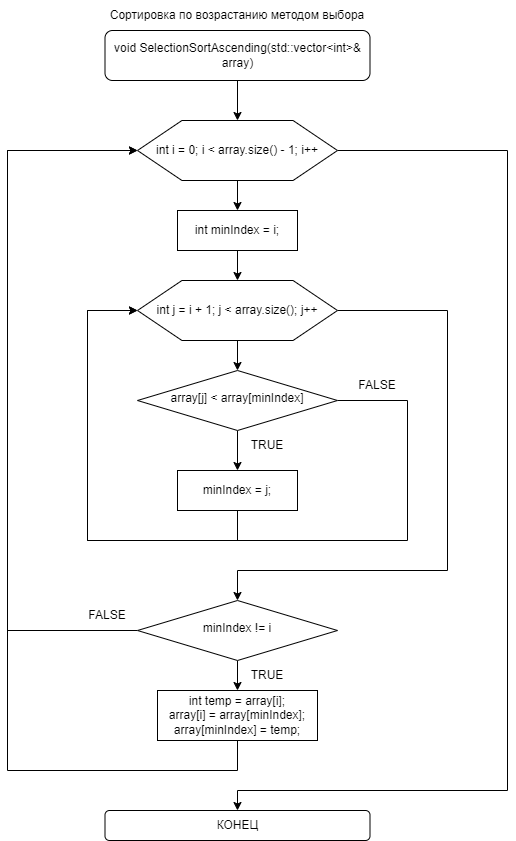

The diagram above was exported from draw.io. Its source (the exported page's mxGraphModel, read from the mxfile embedded in the PNG):
<mxGraphModel dx="1002" dy="543" grid="1" gridSize="10" guides="1" tooltips="1" connect="1" arrows="1" fold="1" page="1" pageScale="1" pageWidth="827" pageHeight="1169" math="0" shadow="0">
  <root>
    <mxCell id="WIyWlLk6GJQsqaUBKTNV-0" />
    <mxCell id="WIyWlLk6GJQsqaUBKTNV-1" parent="WIyWlLk6GJQsqaUBKTNV-0" />
    <mxCell id="0e74X8bRMp90lmVFPqtn-0" style="edgeStyle=orthogonalEdgeStyle;rounded=0;orthogonalLoop=1;jettySize=auto;html=1;exitX=0.5;exitY=1;exitDx=0;exitDy=0;entryX=0.5;entryY=0;entryDx=0;entryDy=0;" edge="1" parent="WIyWlLk6GJQsqaUBKTNV-1" source="0e74X8bRMp90lmVFPqtn-1" target="0e74X8bRMp90lmVFPqtn-21">
      <mxGeometry relative="1" as="geometry" />
    </mxCell>
    <mxCell id="0e74X8bRMp90lmVFPqtn-1" value="void SelectionSortAscending(std::vector&amp;lt;int&amp;gt;&amp;amp; array)" style="rounded=1;whiteSpace=wrap;html=1;fontSize=12;glass=0;strokeWidth=1;shadow=0;" vertex="1" parent="WIyWlLk6GJQsqaUBKTNV-1">
      <mxGeometry x="247.5" y="80" width="265" height="50" as="geometry" />
    </mxCell>
    <mxCell id="0e74X8bRMp90lmVFPqtn-2" style="edgeStyle=orthogonalEdgeStyle;rounded=0;orthogonalLoop=1;jettySize=auto;html=1;exitX=0.5;exitY=1;exitDx=0;exitDy=0;entryX=0.5;entryY=0;entryDx=0;entryDy=0;" edge="1" parent="WIyWlLk6GJQsqaUBKTNV-1" source="0e74X8bRMp90lmVFPqtn-3" target="0e74X8bRMp90lmVFPqtn-24">
      <mxGeometry relative="1" as="geometry" />
    </mxCell>
    <mxCell id="0e74X8bRMp90lmVFPqtn-3" value="int minIndex = i;" style="rounded=0;whiteSpace=wrap;html=1;" vertex="1" parent="WIyWlLk6GJQsqaUBKTNV-1">
      <mxGeometry x="320" y="260" width="120" height="40" as="geometry" />
    </mxCell>
    <mxCell id="0e74X8bRMp90lmVFPqtn-4" value="" style="edgeStyle=orthogonalEdgeStyle;rounded=0;orthogonalLoop=1;jettySize=auto;exitX=1;exitY=0.5;exitDx=0;exitDy=0;entryX=0.5;entryY=0;entryDx=0;entryDy=0;html=1;" edge="1" parent="WIyWlLk6GJQsqaUBKTNV-1" source="0e74X8bRMp90lmVFPqtn-24" target="0e74X8bRMp90lmVFPqtn-12">
      <mxGeometry relative="1" as="geometry">
        <Array as="points">
          <mxPoint x="590" y="360" />
          <mxPoint x="590" y="620" />
          <mxPoint x="380" y="620" />
        </Array>
      </mxGeometry>
    </mxCell>
    <mxCell id="0e74X8bRMp90lmVFPqtn-5" style="edgeStyle=orthogonalEdgeStyle;rounded=0;orthogonalLoop=1;jettySize=auto;html=1;exitX=0.5;exitY=1;exitDx=0;exitDy=0;entryX=0.5;entryY=0;entryDx=0;entryDy=0;" edge="1" parent="WIyWlLk6GJQsqaUBKTNV-1" source="0e74X8bRMp90lmVFPqtn-7" target="0e74X8bRMp90lmVFPqtn-9">
      <mxGeometry relative="1" as="geometry" />
    </mxCell>
    <mxCell id="0e74X8bRMp90lmVFPqtn-6" style="edgeStyle=orthogonalEdgeStyle;rounded=0;orthogonalLoop=1;jettySize=auto;html=1;exitX=1;exitY=0.5;exitDx=0;exitDy=0;entryX=0;entryY=0.5;entryDx=0;entryDy=0;" edge="1" parent="WIyWlLk6GJQsqaUBKTNV-1" source="0e74X8bRMp90lmVFPqtn-7" target="0e74X8bRMp90lmVFPqtn-24">
      <mxGeometry relative="1" as="geometry">
        <Array as="points">
          <mxPoint x="550" y="450" />
          <mxPoint x="550" y="590" />
          <mxPoint x="230" y="590" />
          <mxPoint x="230" y="360" />
        </Array>
      </mxGeometry>
    </mxCell>
    <mxCell id="0e74X8bRMp90lmVFPqtn-7" value="array[j] &amp;lt; array[minIndex]" style="rhombus;whiteSpace=wrap;html=1;shadow=0;fontFamily=Helvetica;fontSize=12;align=center;strokeWidth=1;spacing=6;spacingTop=-4;" vertex="1" parent="WIyWlLk6GJQsqaUBKTNV-1">
      <mxGeometry x="280" y="420" width="200" height="60" as="geometry" />
    </mxCell>
    <mxCell id="0e74X8bRMp90lmVFPqtn-8" style="edgeStyle=orthogonalEdgeStyle;rounded=0;orthogonalLoop=1;jettySize=auto;html=1;exitX=0.5;exitY=1;exitDx=0;exitDy=0;entryX=0;entryY=0.5;entryDx=0;entryDy=0;" edge="1" parent="WIyWlLk6GJQsqaUBKTNV-1" source="0e74X8bRMp90lmVFPqtn-9" target="0e74X8bRMp90lmVFPqtn-24">
      <mxGeometry relative="1" as="geometry">
        <Array as="points">
          <mxPoint x="380" y="590" />
          <mxPoint x="230" y="590" />
          <mxPoint x="230" y="360" />
        </Array>
      </mxGeometry>
    </mxCell>
    <mxCell id="0e74X8bRMp90lmVFPqtn-9" value="minIndex = j;" style="rounded=0;whiteSpace=wrap;html=1;" vertex="1" parent="WIyWlLk6GJQsqaUBKTNV-1">
      <mxGeometry x="320" y="520" width="120" height="40" as="geometry" />
    </mxCell>
    <mxCell id="0e74X8bRMp90lmVFPqtn-10" style="edgeStyle=orthogonalEdgeStyle;rounded=0;orthogonalLoop=1;jettySize=auto;html=1;exitX=0.5;exitY=1;exitDx=0;exitDy=0;entryX=0.5;entryY=0;entryDx=0;entryDy=0;" edge="1" parent="WIyWlLk6GJQsqaUBKTNV-1" source="0e74X8bRMp90lmVFPqtn-12" target="0e74X8bRMp90lmVFPqtn-14">
      <mxGeometry relative="1" as="geometry" />
    </mxCell>
    <mxCell id="0e74X8bRMp90lmVFPqtn-11" style="edgeStyle=orthogonalEdgeStyle;rounded=0;orthogonalLoop=1;jettySize=auto;html=1;exitX=0;exitY=0.5;exitDx=0;exitDy=0;entryX=0;entryY=0.5;entryDx=0;entryDy=0;" edge="1" parent="WIyWlLk6GJQsqaUBKTNV-1" source="0e74X8bRMp90lmVFPqtn-12" target="0e74X8bRMp90lmVFPqtn-21">
      <mxGeometry relative="1" as="geometry">
        <Array as="points">
          <mxPoint x="150" y="680" />
          <mxPoint x="150" y="200" />
        </Array>
      </mxGeometry>
    </mxCell>
    <mxCell id="0e74X8bRMp90lmVFPqtn-12" value="minIndex != i" style="rhombus;whiteSpace=wrap;html=1;shadow=0;fontFamily=Helvetica;fontSize=12;align=center;strokeWidth=1;spacing=6;spacingTop=-4;" vertex="1" parent="WIyWlLk6GJQsqaUBKTNV-1">
      <mxGeometry x="280" y="650" width="200" height="60" as="geometry" />
    </mxCell>
    <mxCell id="0e74X8bRMp90lmVFPqtn-13" value="FALSE" style="text;html=1;align=center;verticalAlign=middle;whiteSpace=wrap;rounded=0;" vertex="1" parent="WIyWlLk6GJQsqaUBKTNV-1">
      <mxGeometry x="490" y="420" width="60" height="30" as="geometry" />
    </mxCell>
    <mxCell id="0e74X8bRMp90lmVFPqtn-14" value="&lt;div&gt;&lt;div&gt;int temp = array[i];&lt;/div&gt;&lt;div&gt;array[i] = array[minIndex];&lt;/div&gt;&lt;div&gt;array[minIndex] = temp;&lt;/div&gt;&lt;/div&gt;" style="rounded=0;whiteSpace=wrap;html=1;" vertex="1" parent="WIyWlLk6GJQsqaUBKTNV-1">
      <mxGeometry x="300" y="740" width="160" height="50" as="geometry" />
    </mxCell>
    <mxCell id="0e74X8bRMp90lmVFPqtn-15" style="edgeStyle=orthogonalEdgeStyle;rounded=0;orthogonalLoop=1;jettySize=auto;html=1;exitX=0.5;exitY=1;exitDx=0;exitDy=0;entryX=0;entryY=0.5;entryDx=0;entryDy=0;" edge="1" parent="WIyWlLk6GJQsqaUBKTNV-1" source="0e74X8bRMp90lmVFPqtn-14" target="0e74X8bRMp90lmVFPqtn-21">
      <mxGeometry relative="1" as="geometry">
        <mxPoint x="380" y="920" as="sourcePoint" />
        <Array as="points">
          <mxPoint x="380" y="820" />
          <mxPoint x="150" y="820" />
          <mxPoint x="150" y="200" />
        </Array>
      </mxGeometry>
    </mxCell>
    <mxCell id="0e74X8bRMp90lmVFPqtn-16" value="TRUE" style="text;html=1;align=center;verticalAlign=middle;whiteSpace=wrap;rounded=0;" vertex="1" parent="WIyWlLk6GJQsqaUBKTNV-1">
      <mxGeometry x="380" y="710" width="60" height="30" as="geometry" />
    </mxCell>
    <mxCell id="0e74X8bRMp90lmVFPqtn-17" value="FALSE" style="text;html=1;align=center;verticalAlign=middle;whiteSpace=wrap;rounded=0;" vertex="1" parent="WIyWlLk6GJQsqaUBKTNV-1">
      <mxGeometry x="220" y="650" width="60" height="30" as="geometry" />
    </mxCell>
    <mxCell id="0e74X8bRMp90lmVFPqtn-18" value="Сортировка по возрастанию методом выбора" style="text;html=1;align=center;verticalAlign=middle;whiteSpace=wrap;rounded=0;" vertex="1" parent="WIyWlLk6GJQsqaUBKTNV-1">
      <mxGeometry x="205" y="50" width="350" height="30" as="geometry" />
    </mxCell>
    <mxCell id="0e74X8bRMp90lmVFPqtn-19" style="edgeStyle=orthogonalEdgeStyle;rounded=0;orthogonalLoop=1;jettySize=auto;html=1;exitX=0.5;exitY=1;exitDx=0;exitDy=0;entryX=0.5;entryY=0;entryDx=0;entryDy=0;" edge="1" parent="WIyWlLk6GJQsqaUBKTNV-1" source="0e74X8bRMp90lmVFPqtn-21" target="0e74X8bRMp90lmVFPqtn-3">
      <mxGeometry relative="1" as="geometry" />
    </mxCell>
    <mxCell id="0e74X8bRMp90lmVFPqtn-20" style="edgeStyle=orthogonalEdgeStyle;rounded=0;orthogonalLoop=1;jettySize=auto;html=1;exitX=1;exitY=0.5;exitDx=0;exitDy=0;entryX=0.5;entryY=0;entryDx=0;entryDy=0;" edge="1" parent="WIyWlLk6GJQsqaUBKTNV-1" source="0e74X8bRMp90lmVFPqtn-21" target="0e74X8bRMp90lmVFPqtn-27">
      <mxGeometry relative="1" as="geometry">
        <Array as="points">
          <mxPoint x="650" y="200" />
          <mxPoint x="650" y="840" />
          <mxPoint x="380" y="840" />
        </Array>
      </mxGeometry>
    </mxCell>
    <mxCell id="0e74X8bRMp90lmVFPqtn-21" value="" style="verticalLabelPosition=bottom;verticalAlign=top;html=1;shape=hexagon;perimeter=hexagonPerimeter2;arcSize=6;size=0.2222222222222222;" vertex="1" parent="WIyWlLk6GJQsqaUBKTNV-1">
      <mxGeometry x="280" y="170" width="200" height="60" as="geometry" />
    </mxCell>
    <mxCell id="0e74X8bRMp90lmVFPqtn-22" value="&lt;span style=&quot;text-wrap: nowrap;&quot;&gt;int i = 0; i &amp;lt; array.size() - 1; i++&lt;/span&gt;" style="text;html=1;align=center;verticalAlign=middle;whiteSpace=wrap;rounded=0;" vertex="1" parent="WIyWlLk6GJQsqaUBKTNV-1">
      <mxGeometry x="300" y="185" width="160" height="30" as="geometry" />
    </mxCell>
    <mxCell id="0e74X8bRMp90lmVFPqtn-23" style="edgeStyle=orthogonalEdgeStyle;rounded=0;orthogonalLoop=1;jettySize=auto;html=1;exitX=0.5;exitY=1;exitDx=0;exitDy=0;entryX=0.5;entryY=0;entryDx=0;entryDy=0;" edge="1" parent="WIyWlLk6GJQsqaUBKTNV-1" source="0e74X8bRMp90lmVFPqtn-24" target="0e74X8bRMp90lmVFPqtn-7">
      <mxGeometry relative="1" as="geometry" />
    </mxCell>
    <mxCell id="0e74X8bRMp90lmVFPqtn-24" value="" style="verticalLabelPosition=bottom;verticalAlign=top;html=1;shape=hexagon;perimeter=hexagonPerimeter2;arcSize=6;size=0.2222222222222222;" vertex="1" parent="WIyWlLk6GJQsqaUBKTNV-1">
      <mxGeometry x="280" y="330" width="200" height="60" as="geometry" />
    </mxCell>
    <mxCell id="0e74X8bRMp90lmVFPqtn-25" value="&lt;span style=&quot;text-wrap: nowrap;&quot;&gt;int j = i + 1; j &amp;lt; array.size(); j++&lt;/span&gt;" style="text;html=1;align=center;verticalAlign=middle;whiteSpace=wrap;rounded=0;" vertex="1" parent="WIyWlLk6GJQsqaUBKTNV-1">
      <mxGeometry x="300" y="345" width="160" height="30" as="geometry" />
    </mxCell>
    <mxCell id="0e74X8bRMp90lmVFPqtn-26" value="TRUE" style="text;html=1;align=center;verticalAlign=middle;whiteSpace=wrap;rounded=0;" vertex="1" parent="WIyWlLk6GJQsqaUBKTNV-1">
      <mxGeometry x="380" y="480" width="60" height="30" as="geometry" />
    </mxCell>
    <mxCell id="0e74X8bRMp90lmVFPqtn-27" value="КОНЕЦ" style="rounded=1;whiteSpace=wrap;html=1;fontSize=12;glass=0;strokeWidth=1;shadow=0;" vertex="1" parent="WIyWlLk6GJQsqaUBKTNV-1">
      <mxGeometry x="247.5" y="860" width="265" height="30" as="geometry" />
    </mxCell>
  </root>
</mxGraphModel>